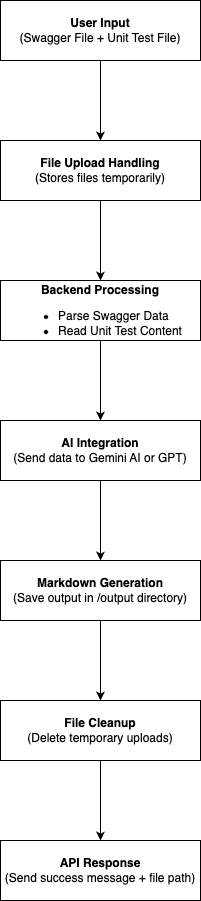

The diagram above was exported from draw.io. Its source (the exported page's mxGraphModel, read from the mxfile embedded in the PNG):
<mxGraphModel dx="1189" dy="740" grid="1" gridSize="10" guides="1" tooltips="1" connect="1" arrows="1" fold="1" page="1" pageScale="1" pageWidth="827" pageHeight="1169" math="0" shadow="0">
  <root>
    <mxCell id="WIyWlLk6GJQsqaUBKTNV-0" />
    <mxCell id="WIyWlLk6GJQsqaUBKTNV-1" parent="WIyWlLk6GJQsqaUBKTNV-0" />
    <mxCell id="bFgeR7bDofOumrWlik7z-13" value="" style="edgeStyle=orthogonalEdgeStyle;rounded=0;orthogonalLoop=1;jettySize=auto;html=1;" edge="1" parent="WIyWlLk6GJQsqaUBKTNV-1" source="bFgeR7bDofOumrWlik7z-0" target="bFgeR7bDofOumrWlik7z-1">
      <mxGeometry relative="1" as="geometry" />
    </mxCell>
    <mxCell id="bFgeR7bDofOumrWlik7z-0" value="&lt;strong&gt;User Input&lt;/strong&gt;&lt;br&gt;(Swagger File + Unit Test File)" style="rounded=0;whiteSpace=wrap;html=1;" vertex="1" parent="WIyWlLk6GJQsqaUBKTNV-1">
      <mxGeometry x="320" y="40" width="200" height="60" as="geometry" />
    </mxCell>
    <mxCell id="bFgeR7bDofOumrWlik7z-4" value="" style="edgeStyle=orthogonalEdgeStyle;rounded=0;orthogonalLoop=1;jettySize=auto;html=1;" edge="1" parent="WIyWlLk6GJQsqaUBKTNV-1" source="bFgeR7bDofOumrWlik7z-1" target="bFgeR7bDofOumrWlik7z-3">
      <mxGeometry relative="1" as="geometry" />
    </mxCell>
    <mxCell id="bFgeR7bDofOumrWlik7z-1" value="&lt;strong&gt;File Upload Handling&lt;/strong&gt;&lt;br&gt;(Stores files temporarily)" style="rounded=0;whiteSpace=wrap;html=1;" vertex="1" parent="WIyWlLk6GJQsqaUBKTNV-1">
      <mxGeometry x="320" y="180" width="200" height="60" as="geometry" />
    </mxCell>
    <mxCell id="bFgeR7bDofOumrWlik7z-6" value="" style="edgeStyle=orthogonalEdgeStyle;rounded=0;orthogonalLoop=1;jettySize=auto;html=1;" edge="1" parent="WIyWlLk6GJQsqaUBKTNV-1" source="bFgeR7bDofOumrWlik7z-3" target="bFgeR7bDofOumrWlik7z-5">
      <mxGeometry relative="1" as="geometry" />
    </mxCell>
    <mxCell id="bFgeR7bDofOumrWlik7z-3" value="&lt;p&gt;&lt;strong&gt;Backend Processing&lt;/strong&gt;&lt;/p&gt;&lt;ul&gt;&lt;li style=&quot;text-align: left;&quot;&gt;Parse Swagger Data&lt;/li&gt;&lt;li&gt;Read Unit Test Content&lt;br&gt;&lt;/li&gt;&lt;/ul&gt;" style="rounded=0;whiteSpace=wrap;html=1;" vertex="1" parent="WIyWlLk6GJQsqaUBKTNV-1">
      <mxGeometry x="320" y="320" width="200" height="60" as="geometry" />
    </mxCell>
    <mxCell id="bFgeR7bDofOumrWlik7z-8" value="" style="edgeStyle=orthogonalEdgeStyle;rounded=0;orthogonalLoop=1;jettySize=auto;html=1;" edge="1" parent="WIyWlLk6GJQsqaUBKTNV-1" source="bFgeR7bDofOumrWlik7z-5" target="bFgeR7bDofOumrWlik7z-7">
      <mxGeometry relative="1" as="geometry" />
    </mxCell>
    <mxCell id="bFgeR7bDofOumrWlik7z-5" value="&lt;meta charset=&quot;utf-8&quot;&gt;&lt;strong&gt;AI Integration&lt;/strong&gt;&lt;br&gt;(Send data to Gemini AI or GPT)" style="rounded=0;whiteSpace=wrap;html=1;" vertex="1" parent="WIyWlLk6GJQsqaUBKTNV-1">
      <mxGeometry x="320" y="460" width="200" height="60" as="geometry" />
    </mxCell>
    <mxCell id="bFgeR7bDofOumrWlik7z-10" value="" style="edgeStyle=orthogonalEdgeStyle;rounded=0;orthogonalLoop=1;jettySize=auto;html=1;" edge="1" parent="WIyWlLk6GJQsqaUBKTNV-1" source="bFgeR7bDofOumrWlik7z-7" target="bFgeR7bDofOumrWlik7z-9">
      <mxGeometry relative="1" as="geometry" />
    </mxCell>
    <mxCell id="bFgeR7bDofOumrWlik7z-7" value="&lt;meta charset=&quot;utf-8&quot;&gt;&lt;strong&gt;Markdown Generation&lt;/strong&gt;&lt;br&gt;(Save output in /output directory)" style="rounded=0;whiteSpace=wrap;html=1;" vertex="1" parent="WIyWlLk6GJQsqaUBKTNV-1">
      <mxGeometry x="320" y="600" width="200" height="60" as="geometry" />
    </mxCell>
    <mxCell id="bFgeR7bDofOumrWlik7z-12" value="" style="edgeStyle=orthogonalEdgeStyle;rounded=0;orthogonalLoop=1;jettySize=auto;html=1;" edge="1" parent="WIyWlLk6GJQsqaUBKTNV-1" source="bFgeR7bDofOumrWlik7z-9" target="bFgeR7bDofOumrWlik7z-11">
      <mxGeometry relative="1" as="geometry" />
    </mxCell>
    <mxCell id="bFgeR7bDofOumrWlik7z-9" value="&lt;meta charset=&quot;utf-8&quot;&gt;&lt;strong&gt;File Cleanup&lt;/strong&gt;&lt;br&gt;(Delete temporary uploads)" style="rounded=0;whiteSpace=wrap;html=1;" vertex="1" parent="WIyWlLk6GJQsqaUBKTNV-1">
      <mxGeometry x="320" y="740" width="200" height="60" as="geometry" />
    </mxCell>
    <mxCell id="bFgeR7bDofOumrWlik7z-11" value="&lt;meta charset=&quot;utf-8&quot;&gt;&lt;strong&gt;API Response&lt;/strong&gt;&lt;br&gt;(Send success message + file path)" style="rounded=0;whiteSpace=wrap;html=1;" vertex="1" parent="WIyWlLk6GJQsqaUBKTNV-1">
      <mxGeometry x="320" y="880" width="200" height="60" as="geometry" />
    </mxCell>
  </root>
</mxGraphModel>